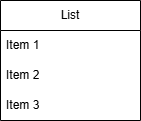

The diagram above was exported from draw.io. Its source (the exported page's mxGraphModel, read from the mxfile embedded in the PNG):
<mxGraphModel dx="969" dy="536" grid="1" gridSize="10" guides="1" tooltips="1" connect="1" arrows="1" fold="1" page="1" pageScale="1" pageWidth="827" pageHeight="1169" math="0" shadow="0">
  <root>
    <mxCell id="0" />
    <mxCell id="1" parent="0" />
    <mxCell id="gjRNIo9YsjHkOZlTfETa-1" parent="1" style="swimlane;fontStyle=0;childLayout=stackLayout;horizontal=1;startSize=30;horizontalStack=0;resizeParent=1;resizeParentMax=0;resizeLast=0;collapsible=1;marginBottom=0;whiteSpace=wrap;html=1;" value="List" vertex="1">
      <mxGeometry height="120" width="140" x="340" y="220" as="geometry" />
    </mxCell>
    <mxCell id="gjRNIo9YsjHkOZlTfETa-2" parent="gjRNIo9YsjHkOZlTfETa-1" style="text;strokeColor=none;fillColor=none;align=left;verticalAlign=middle;spacingLeft=4;spacingRight=4;overflow=hidden;points=[[0,0.5],[1,0.5]];portConstraint=eastwest;rotatable=0;whiteSpace=wrap;html=1;" value="Item 1" vertex="1">
      <mxGeometry height="30" width="140" y="30" as="geometry" />
    </mxCell>
    <mxCell id="gjRNIo9YsjHkOZlTfETa-3" parent="gjRNIo9YsjHkOZlTfETa-1" style="text;strokeColor=none;fillColor=none;align=left;verticalAlign=middle;spacingLeft=4;spacingRight=4;overflow=hidden;points=[[0,0.5],[1,0.5]];portConstraint=eastwest;rotatable=0;whiteSpace=wrap;html=1;" value="Item 2" vertex="1">
      <mxGeometry height="30" width="140" y="60" as="geometry" />
    </mxCell>
    <mxCell id="gjRNIo9YsjHkOZlTfETa-4" parent="gjRNIo9YsjHkOZlTfETa-1" style="text;strokeColor=none;fillColor=none;align=left;verticalAlign=middle;spacingLeft=4;spacingRight=4;overflow=hidden;points=[[0,0.5],[1,0.5]];portConstraint=eastwest;rotatable=0;whiteSpace=wrap;html=1;" value="Item 3" vertex="1">
      <mxGeometry height="30" width="140" y="90" as="geometry" />
    </mxCell>
  </root>
</mxGraphModel>